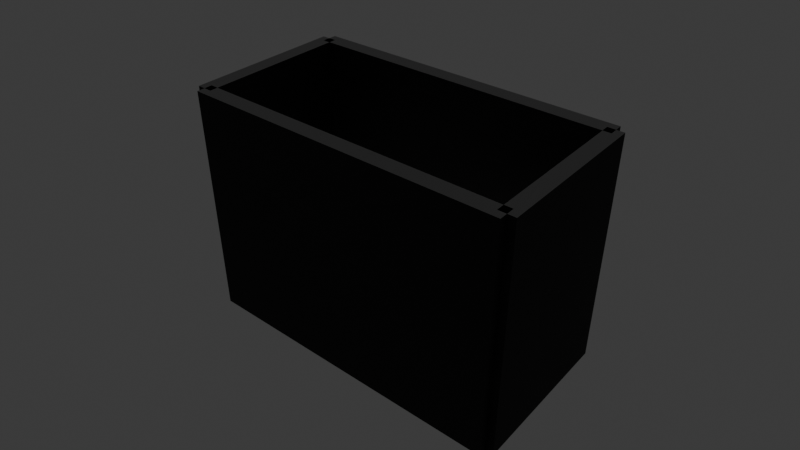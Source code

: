 # Source: scene.blend  (saved by Blender 4.4.32; exported with 4.5.12 LTS)
import bpy
from mathutils import Matrix  # noqa: F401  (used for matrix-valued properties, if any)

bpy.ops.wm.read_factory_settings(use_empty=True)
scene = bpy.context.scene
scene.name = 'Scene'

# ---- collections
col_collection = bpy.data.collections.new('Collection'); scene.collection.children.link(col_collection)

# ---- materials (node trees are filled in below, after node groups)
mat_mat_floor = bpy.data.materials.new('mat_floor')
mat_mat_wall = bpy.data.materials.new('mat_wall')

# ---- material node trees
mat_mat_floor.use_nodes = True; mat_mat_floor.node_tree.nodes.clear()
_N = mat_mat_floor.node_tree.nodes; _L = mat_mat_floor.node_tree.links
n0 = _N.new('ShaderNodeBsdfPrincipled'); n0.name = 'Principled BSDF'; n0.location = (10, 300)
n0.inputs[0].default_value = (0.002, 0.002, 0.002, 1.0)
n0.inputs[2].default_value = 0.8
n1 = _N.new('ShaderNodeOutputMaterial'); n1.name = 'Material Output'; n1.location = (300, 300)
_L.new(n0.outputs[0], n1.inputs[0])
n1.is_active_output = True
mat_mat_wall.use_nodes = True; mat_mat_wall.node_tree.nodes.clear()
_N = mat_mat_wall.node_tree.nodes; _L = mat_mat_wall.node_tree.links
n0 = _N.new('ShaderNodeBsdfPrincipled'); n0.name = 'Principled BSDF'; n0.location = (10, 300)
n0.inputs[0].default_value = (0.004, 0.004, 0.004, 1.0)
n0.inputs[2].default_value = 0.8
n1 = _N.new('ShaderNodeOutputMaterial'); n1.name = 'Material Output'; n1.location = (300, 300)
_L.new(n0.outputs[0], n1.inputs[0])
n1.is_active_output = True

# ---- world
world_world = bpy.data.worlds.new('World'); scene.world = world_world
world_world.use_nodes = True; world_world.node_tree.nodes.clear()
_N = world_world.node_tree.nodes; _L = world_world.node_tree.links
n0 = _N.new('ShaderNodeOutputWorld'); n0.name = 'World Output'; n0.location = (300, 300)
n1 = _N.new('ShaderNodeBackground'); n1.name = 'Background'; n1.location = (10, 300)
n1.inputs[0].default_value = (0.05088, 0.05088, 0.05088, 1.0)
_L.new(n1.outputs[0], n0.inputs[0])
n0.is_active_output = True
world_world.color = (0.05088, 0.05088, 0.05088)
world_world.sun_shadow_jitter_overblur = 0.0

# ---- cameras
cam_camera_001 = bpy.data.cameras.new('Camera.001')
cam_camera_001.lens = 35.0

# ---- lights
light_sun = bpy.data.lights.new('Sun', 'SUN')
light_sun.energy = 2.0

# ---- meshes
me_cube_001 = bpy.data.meshes.new('Cube.001')
me_cube_001.from_pydata([(-1.0, -1.0, -1.0), (-1.0, -1.0, 1.0), (-1.0, 1.0, -1.0), (-1.0, 1.0, 1.0), (1.0, -1.0, -1.0), (1.0, -1.0, 1.0), (1.0, 1.0, -1.0), (1.0, 1.0, 1.0)], [], [(0, 1, 3, 2), (2, 3, 7, 6), (6, 7, 5, 4), (4, 5, 1, 0), (2, 6, 4, 0), (7, 3, 1, 5)])
_uv = me_cube_001.uv_layers.new(name='UVMap')
_uv.uv.foreach_set('vector', [0.375, 0.0, 0.625, 0.0, 0.625, 0.25, 0.375, 0.25, 0.375, 0.25, 0.625, 0.25, 0.625, 0.5, 0.375, 0.5, 0.375, 0.5, 0.625, 0.5, 0.625, 0.75, 0.375, 0.75, 0.375, 0.75, 0.625, 0.75, 0.625, 1.0, 0.375, 1.0, 0.125, 0.5, 0.375, 0.5, 0.375, 0.75, 0.125, 0.75, 0.625, 0.5, 0.875, 0.5, 0.875, 0.75, 0.625, 0.75])
me_cube_001.materials.append(mat_mat_floor)
me_cube_001.update()
me_cube_002 = bpy.data.meshes.new('Cube.002')
me_cube_002.from_pydata([(-1.0, -1.0, -1.0), (-1.0, -1.0, 1.0), (-1.0, 1.0, -1.0), (-1.0, 1.0, 1.0), (1.0, -1.0, -1.0), (1.0, -1.0, 1.0), (1.0, 1.0, -1.0), (1.0, 1.0, 1.0)], [], [(0, 1, 3, 2), (2, 3, 7, 6), (6, 7, 5, 4), (4, 5, 1, 0), (2, 6, 4, 0), (7, 3, 1, 5)])
_uv = me_cube_002.uv_layers.new(name='UVMap')
_uv.uv.foreach_set('vector', [0.375, 0.0, 0.625, 0.0, 0.625, 0.25, 0.375, 0.25, 0.375, 0.25, 0.625, 0.25, 0.625, 0.5, 0.375, 0.5, 0.375, 0.5, 0.625, 0.5, 0.625, 0.75, 0.375, 0.75, 0.375, 0.75, 0.625, 0.75, 0.625, 1.0, 0.375, 1.0, 0.125, 0.5, 0.375, 0.5, 0.375, 0.75, 0.125, 0.75, 0.625, 0.5, 0.875, 0.5, 0.875, 0.75, 0.625, 0.75])
me_cube_002.materials.append(mat_mat_wall)
me_cube_002.update()
me_cube_003 = bpy.data.meshes.new('Cube.003')
me_cube_003.from_pydata([(-1.0, -1.0, -1.0), (-1.0, -1.0, 1.0), (-1.0, 1.0, -1.0), (-1.0, 1.0, 1.0), (1.0, -1.0, -1.0), (1.0, -1.0, 1.0), (1.0, 1.0, -1.0), (1.0, 1.0, 1.0)], [], [(0, 1, 3, 2), (2, 3, 7, 6), (6, 7, 5, 4), (4, 5, 1, 0), (2, 6, 4, 0), (7, 3, 1, 5)])
_uv = me_cube_003.uv_layers.new(name='UVMap')
_uv.uv.foreach_set('vector', [0.375, 0.0, 0.625, 0.0, 0.625, 0.25, 0.375, 0.25, 0.375, 0.25, 0.625, 0.25, 0.625, 0.5, 0.375, 0.5, 0.375, 0.5, 0.625, 0.5, 0.625, 0.75, 0.375, 0.75, 0.375, 0.75, 0.625, 0.75, 0.625, 1.0, 0.375, 1.0, 0.125, 0.5, 0.375, 0.5, 0.375, 0.75, 0.125, 0.75, 0.625, 0.5, 0.875, 0.5, 0.875, 0.75, 0.625, 0.75])
me_cube_003.materials.append(mat_mat_wall)
me_cube_003.update()
me_cube_004 = bpy.data.meshes.new('Cube.004')
me_cube_004.from_pydata([(-1.0, -1.0, -1.0), (-1.0, -1.0, 1.0), (-1.0, 1.0, -1.0), (-1.0, 1.0, 1.0), (1.0, -1.0, -1.0), (1.0, -1.0, 1.0), (1.0, 1.0, -1.0), (1.0, 1.0, 1.0)], [], [(0, 1, 3, 2), (2, 3, 7, 6), (6, 7, 5, 4), (4, 5, 1, 0), (2, 6, 4, 0), (7, 3, 1, 5)])
_uv = me_cube_004.uv_layers.new(name='UVMap')
_uv.uv.foreach_set('vector', [0.375, 0.0, 0.625, 0.0, 0.625, 0.25, 0.375, 0.25, 0.375, 0.25, 0.625, 0.25, 0.625, 0.5, 0.375, 0.5, 0.375, 0.5, 0.625, 0.5, 0.625, 0.75, 0.375, 0.75, 0.375, 0.75, 0.625, 0.75, 0.625, 1.0, 0.375, 1.0, 0.125, 0.5, 0.375, 0.5, 0.375, 0.75, 0.125, 0.75, 0.625, 0.5, 0.875, 0.5, 0.875, 0.75, 0.625, 0.75])
me_cube_004.materials.append(mat_mat_wall)
me_cube_004.update()
me_cube_005 = bpy.data.meshes.new('Cube.005')
me_cube_005.from_pydata([(-1.0, -1.0, -1.0), (-1.0, -1.0, 1.0), (-1.0, 1.0, -1.0), (-1.0, 1.0, 1.0), (1.0, -1.0, -1.0), (1.0, -1.0, 1.0), (1.0, 1.0, -1.0), (1.0, 1.0, 1.0)], [], [(0, 1, 3, 2), (2, 3, 7, 6), (6, 7, 5, 4), (4, 5, 1, 0), (2, 6, 4, 0), (7, 3, 1, 5)])
_uv = me_cube_005.uv_layers.new(name='UVMap')
_uv.uv.foreach_set('vector', [0.375, 0.0, 0.625, 0.0, 0.625, 0.25, 0.375, 0.25, 0.375, 0.25, 0.625, 0.25, 0.625, 0.5, 0.375, 0.5, 0.375, 0.5, 0.625, 0.5, 0.625, 0.75, 0.375, 0.75, 0.375, 0.75, 0.625, 0.75, 0.625, 1.0, 0.375, 1.0, 0.125, 0.5, 0.375, 0.5, 0.375, 0.75, 0.125, 0.75, 0.625, 0.5, 0.875, 0.5, 0.875, 0.75, 0.625, 0.75])
me_cube_005.materials.append(mat_mat_wall)
me_cube_005.update()
me_cube_006 = bpy.data.meshes.new('Cube.006')
me_cube_006.from_pydata([(-1.0, -1.0, -1.0), (-1.0, -1.0, 1.0), (-1.0, 1.0, -1.0), (-1.0, 1.0, 1.0), (1.0, -1.0, -1.0), (1.0, -1.0, 1.0), (1.0, 1.0, -1.0), (1.0, 1.0, 1.0)], [], [(0, 1, 3, 2), (2, 3, 7, 6), (6, 7, 5, 4), (4, 5, 1, 0), (2, 6, 4, 0), (7, 3, 1, 5)])
_uv = me_cube_006.uv_layers.new(name='UVMap')
_uv.uv.foreach_set('vector', [0.375, 0.0, 0.625, 0.0, 0.625, 0.25, 0.375, 0.25, 0.375, 0.25, 0.625, 0.25, 0.625, 0.5, 0.375, 0.5, 0.375, 0.5, 0.625, 0.5, 0.625, 0.75, 0.375, 0.75, 0.375, 0.75, 0.625, 0.75, 0.625, 1.0, 0.375, 1.0, 0.125, 0.5, 0.375, 0.5, 0.375, 0.75, 0.125, 0.75, 0.625, 0.5, 0.875, 0.5, 0.875, 0.75, 0.625, 0.75])
me_cube_006.update()
me_cube_007 = bpy.data.meshes.new('Cube.007')
me_cube_007.from_pydata([(-1.0, -1.0, -1.0), (-1.0, -1.0, 1.0), (-1.0, 1.0, -1.0), (-1.0, 1.0, 1.0), (1.0, -1.0, -1.0), (1.0, -1.0, 1.0), (1.0, 1.0, -1.0), (1.0, 1.0, 1.0)], [], [(0, 1, 3, 2), (2, 3, 7, 6), (6, 7, 5, 4), (4, 5, 1, 0), (2, 6, 4, 0), (7, 3, 1, 5)])
_uv = me_cube_007.uv_layers.new(name='UVMap')
_uv.uv.foreach_set('vector', [0.375, 0.0, 0.625, 0.0, 0.625, 0.25, 0.375, 0.25, 0.375, 0.25, 0.625, 0.25, 0.625, 0.5, 0.375, 0.5, 0.375, 0.5, 0.625, 0.5, 0.625, 0.75, 0.375, 0.75, 0.375, 0.75, 0.625, 0.75, 0.625, 1.0, 0.375, 1.0, 0.125, 0.5, 0.375, 0.5, 0.375, 0.75, 0.125, 0.75, 0.625, 0.5, 0.875, 0.5, 0.875, 0.75, 0.625, 0.75])
me_cube_007.update()
me_cylinder = bpy.data.meshes.new('Cylinder')
me_cylinder.from_pydata([(0.0, 1.0, -1.0), (0.0, 1.0, 1.0), (0.1951, 0.9808, -1.0), (0.1951, 0.9808, 1.0), (0.3827, 0.9239, -1.0), (0.3827, 0.9239, 1.0), (0.5556, 0.8315, -1.0), (0.5556, 0.8315, 1.0), (0.7071, 0.7071, -1.0), (0.7071, 0.7071, 1.0), (0.8315, 0.5556, -1.0), (0.8315, 0.5556, 1.0), (0.9239, 0.3827, -1.0), (0.9239, 0.3827, 1.0), (0.9808, 0.1951, -1.0), (0.9808, 0.1951, 1.0), (1.0, 0.0, -1.0), (1.0, 0.0, 1.0), (0.9808, -0.1951, -1.0), (0.9808, -0.1951, 1.0), (0.9239, -0.3827, -1.0), (0.9239, -0.3827, 1.0), (0.8315, -0.5556, -1.0), (0.8315, -0.5556, 1.0), (0.7071, -0.7071, -1.0), (0.7071, -0.7071, 1.0), (0.5556, -0.8315, -1.0), (0.5556, -0.8315, 1.0), (0.3827, -0.9239, -1.0), (0.3827, -0.9239, 1.0), (0.1951, -0.9808, -1.0), (0.1951, -0.9808, 1.0), (0.0, -1.0, -1.0), (0.0, -1.0, 1.0), (-0.1951, -0.9808, -1.0), (-0.1951, -0.9808, 1.0), (-0.3827, -0.9239, -1.0), (-0.3827, -0.9239, 1.0), (-0.5556, -0.8315, -1.0), (-0.5556, -0.8315, 1.0), (-0.7071, -0.7071, -1.0), (-0.7071, -0.7071, 1.0), (-0.8315, -0.5556, -1.0), (-0.8315, -0.5556, 1.0), (-0.9239, -0.3827, -1.0), (-0.9239, -0.3827, 1.0), (-0.9808, -0.1951, -1.0), (-0.9808, -0.1951, 1.0), (-1.0, 0.0, -1.0), (-1.0, 0.0, 1.0), (-0.9808, 0.1951, -1.0), (-0.9808, 0.1951, 1.0), (-0.9239, 0.3827, -1.0), (-0.9239, 0.3827, 1.0), (-0.8315, 0.5556, -1.0), (-0.8315, 0.5556, 1.0), (-0.7071, 0.7071, -1.0), (-0.7071, 0.7071, 1.0), (-0.5556, 0.8315, -1.0), (-0.5556, 0.8315, 1.0), (-0.3827, 0.9239, -1.0), (-0.3827, 0.9239, 1.0), (-0.1951, 0.9808, -1.0), (-0.1951, 0.9808, 1.0)], [], [(0, 1, 3, 2), (2, 3, 5, 4), (4, 5, 7, 6), (6, 7, 9, 8), (8, 9, 11, 10), (10, 11, 13, 12), (12, 13, 15, 14), (14, 15, 17, 16), (16, 17, 19, 18), (18, 19, 21, 20), (20, 21, 23, 22), (22, 23, 25, 24), (24, 25, 27, 26), (26, 27, 29, 28), (28, 29, 31, 30), (30, 31, 33, 32), (32, 33, 35, 34), (34, 35, 37, 36), (36, 37, 39, 38), (38, 39, 41, 40), (40, 41, 43, 42), (42, 43, 45, 44), (44, 45, 47, 46), (46, 47, 49, 48), (48, 49, 51, 50), (50, 51, 53, 52), (52, 53, 55, 54), (54, 55, 57, 56), (56, 57, 59, 58), (58, 59, 61, 60), (3, 1, 63, 61, 59, 57, 55, 53, 51, 49, 47, 45, 43, 41, 39, 37, 35, 33, 31, 29, 27, 25, 23, 21, 19, 17, 15, 13, 11, 9, 7, 5), (60, 61, 63, 62), (62, 63, 1, 0), (0, 2, 4, 6, 8, 10, 12, 14, 16, 18, 20, 22, 24, 26, 28, 30, 32, 34, 36, 38, 40, 42, 44, 46, 48, 50, 52, 54, 56, 58, 60, 62)])
_uv = me_cylinder.uv_layers.new(name='UVMap')
_uv.uv.foreach_set('vector', [1.0, 0.5, 1.0, 1.0, 0.9688, 1.0, 0.9688, 0.5, 0.9688, 0.5, 0.9688, 1.0, 0.9375, 1.0, 0.9375, 0.5, 0.9375, 0.5, 0.9375, 1.0, 0.9062, 1.0, 0.9062, 0.5, 0.9062, 0.5, 0.9062, 1.0, 0.875, 1.0, 0.875, 0.5, 0.875, 0.5, 0.875, 1.0, 0.8438, 1.0, 0.8438, 0.5, 0.8438, 0.5, 0.8438, 1.0, 0.8125, 1.0, 0.8125, 0.5, 0.8125, 0.5, 0.8125, 1.0, 0.7812, 1.0, 0.7812, 0.5, 0.7812, 0.5, 0.7812, 1.0, 0.75, 1.0, 0.75, 0.5, 0.75, 0.5, 0.75, 1.0, 0.7188, 1.0, 0.7188, 0.5, 0.7188, 0.5, 0.7188, 1.0, 0.6875, 1.0, 0.6875, 0.5, 0.6875, 0.5, 0.6875, 1.0, 0.6562, 1.0, 0.6562, 0.5, 0.6562, 0.5, 0.6562, 1.0, 0.625, 1.0, 0.625, 0.5, 0.625, 0.5, 0.625, 1.0, 0.5938, 1.0, 0.5938, 0.5, 0.5938, 0.5, 0.5938, 1.0, 0.5625, 1.0, 0.5625, 0.5, 0.5625, 0.5, 0.5625, 1.0, 0.5312, 1.0, 0.5312, 0.5, 0.5312, 0.5, 0.5312, 1.0, 0.5, 1.0, 0.5, 0.5, 0.5, 0.5, 0.5, 1.0, 0.4688, 1.0, 0.4688, 0.5, 0.4688, 0.5, 0.4688, 1.0, 0.4375, 1.0, 0.4375, 0.5, 0.4375, 0.5, 0.4375, 1.0, 0.4062, 1.0, 0.4062, 0.5, 0.4062, 0.5, 0.4062, 1.0, 0.375, 1.0, 0.375, 0.5, 0.375, 0.5, 0.375, 1.0, 0.3438, 1.0, 0.3438, 0.5, 0.3438, 0.5, 0.3438, 1.0, 0.3125, 1.0, 0.3125, 0.5, 0.3125, 0.5, 0.3125, 1.0, 0.2812, 1.0, 0.2812, 0.5, 0.2812, 0.5, 0.2812, 1.0, 0.25, 1.0, 0.25, 0.5, 0.25, 0.5, 0.25, 1.0, 0.2188, 1.0, 0.2188, 0.5, 0.2188, 0.5, 0.2188, 1.0, 0.1875, 1.0, 0.1875, 0.5, 0.1875, 0.5, 0.1875, 1.0, 0.1562, 1.0, 0.1562, 0.5, 0.1562, 0.5, 0.1562, 1.0, 0.125, 1.0, 0.125, 0.5, 0.125, 0.5, 0.125, 1.0, 0.09375, 1.0, 0.09375, 0.5, 0.09375, 0.5, 0.09375, 1.0, 0.0625, 1.0, 0.0625, 0.5, 0.2968, 0.4854, 0.25, 0.49, 0.2032, 0.4854, 0.1582, 0.4717, 0.1167, 0.4496, 0.08029, 0.4197, 0.05045, 0.3833, 0.02827, 0.3418, 0.01461, 0.2968, 0.01, 0.25, 0.01461, 0.2032, 0.02827, 0.1582, 0.05045, 0.1167, 0.08029, 0.08029, 0.1167, 0.05045, 0.1582, 0.02827, 0.2032, 0.01461, 0.25, 0.01, 0.2968, 0.01461, 0.3418, 0.02827, 0.3833, 0.05045, 0.4197, 0.08029, 0.4496, 0.1167, 0.4717, 0.1582, 0.4854, 0.2032, 0.49, 0.25, 0.4854, 0.2968, 0.4717, 0.3418, 0.4496, 0.3833, 0.4197, 0.4197, 0.3833, 0.4496, 0.3418, 0.4717, 0.0625, 0.5, 0.0625, 1.0, 0.03125, 1.0, 0.03125, 0.5, 0.03125, 0.5, 0.03125, 1.0, 0.0, 1.0, 0.0, 0.5, 0.75, 0.49, 0.7968, 0.4854, 0.8418, 0.4717, 0.8833, 0.4496, 0.9197, 0.4197, 0.9496, 0.3833, 0.9717, 0.3418, 0.9854, 0.2968, 0.99, 0.25, 0.9854, 0.2032, 0.9717, 0.1582, 0.9496, 0.1167, 0.9197, 0.08029, 0.8833, 0.05045, 0.8418, 0.02827, 0.7968, 0.01461, 0.75, 0.01, 0.7032, 0.01461, 0.6582, 0.02827, 0.6167, 0.05045, 0.5803, 0.08029, 0.5504, 0.1167, 0.5283, 0.1582, 0.5146, 0.2032, 0.51, 0.25, 0.5146, 0.2968, 0.5283, 0.3418, 0.5504, 0.3833, 0.5803, 0.4197, 0.6167, 0.4496, 0.6582, 0.4717, 0.7032, 0.4854])
me_cylinder.update()

# ---- objects
ob_camera = bpy.data.objects.new('Camera', cam_camera_001)
ob_sun = bpy.data.objects.new('Sun', light_sun)
ob_floor = bpy.data.objects.new('Floor', me_cube_001)
ob_wall1 = bpy.data.objects.new('wall1', me_cube_002)
ob_wall2 = bpy.data.objects.new('wall2', me_cube_003)
ob_wall3 = bpy.data.objects.new('wall3', me_cube_004)
ob_wall4 = bpy.data.objects.new('wall4', me_cube_005)
ob_bed = bpy.data.objects.new('bed', me_cube_006)
ob_desk = bpy.data.objects.new('desk', me_cube_007)
ob_lamp = bpy.data.objects.new('lamp', me_cylinder)

# ---- transforms, parenting, visibility, modifiers, constraints
ob_camera.location = (6.8, -4.8, 6.6)
ob_camera.rotation_euler = (0.9754, 7.095e-08, 0.6913)
ob_sun.location = (5.0, -5.0, 10.0)
ob_floor.location = (2.0, 1.0, -0.05)
ob_floor.scale = (2.0, 1.0, 0.05)
ob_wall1.location = (2.0, 0.0, 1.5)
ob_wall1.scale = (2.0, 0.1, 1.5)
ob_wall2.location = (4.0, 1.0, 1.5)
ob_wall2.scale = (0.1, 1.0, 1.5)
ob_wall3.location = (2.0, 2.0, 1.5)
ob_wall3.scale = (2.0, 0.1, 1.5)
ob_wall4.location = (0.0, 1.0, 1.5)
ob_wall4.scale = (0.1, 1.0, 1.5)
ob_bed.location = (0.9, 0.5, 0.3)
ob_bed.scale = (0.95, 0.45, 0.3)
ob_desk.location = (3.0, 1.3, 0.38)
ob_desk.scale = (0.6, 0.3, 0.38)
ob_lamp.location = (3.6, 1.6, 0.25)
ob_lamp.scale = (0.1, 0.1, 0.25)

# ---- collection membership
col_collection.objects.link(ob_camera)
col_collection.objects.link(ob_sun)
col_collection.objects.link(ob_floor)
col_collection.objects.link(ob_wall1)
col_collection.objects.link(ob_wall2)
col_collection.objects.link(ob_wall3)
col_collection.objects.link(ob_wall4)
col_collection.objects.link(ob_bed)
col_collection.objects.link(ob_desk)
col_collection.objects.link(ob_lamp)

# ---- scene / render settings (as saved in the file)
scene.camera = ob_camera
scene.frame_start = 1; scene.frame_end = 250; scene.frame_set(1)
scene.render.engine = 'CYCLES'
scene.cycles.samples = 64
bpy.context.view_layer.update()
